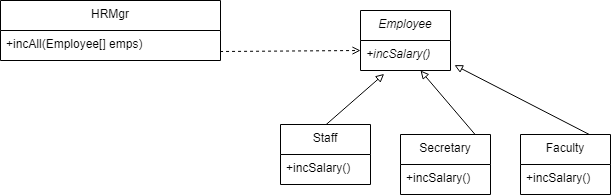

The diagram above was exported from draw.io. Its source (the exported page's mxGraphModel, read from the mxfile embedded in the PNG):
<mxGraphModel dx="1050" dy="573" grid="1" gridSize="10" guides="1" tooltips="1" connect="1" arrows="1" fold="1" page="1" pageScale="1" pageWidth="827" pageHeight="1169" math="0" shadow="0">
  <root>
    <mxCell id="WIyWlLk6GJQsqaUBKTNV-0" />
    <mxCell id="WIyWlLk6GJQsqaUBKTNV-1" parent="WIyWlLk6GJQsqaUBKTNV-0" />
    <mxCell id="zkfFHV4jXpPFQw0GAbJ--6" value="HRMgr" style="swimlane;fontStyle=0;align=center;verticalAlign=top;childLayout=stackLayout;horizontal=1;startSize=30;horizontalStack=0;resizeParent=1;resizeLast=0;collapsible=1;marginBottom=0;rounded=0;shadow=0;strokeWidth=1;" parent="WIyWlLk6GJQsqaUBKTNV-1" vertex="1">
      <mxGeometry x="100" y="150" width="220" height="60" as="geometry">
        <mxRectangle x="130" y="380" width="160" height="26" as="alternateBounds" />
      </mxGeometry>
    </mxCell>
    <mxCell id="zkfFHV4jXpPFQw0GAbJ--7" value="+incAll(Employee[] emps)" style="text;align=left;verticalAlign=top;spacingLeft=4;spacingRight=4;overflow=hidden;rotatable=0;points=[[0,0.5],[1,0.5]];portConstraint=eastwest;fontStyle=0" parent="zkfFHV4jXpPFQw0GAbJ--6" vertex="1">
      <mxGeometry y="30" width="220" height="26" as="geometry" />
    </mxCell>
    <mxCell id="UZjN9YzEbULmpSF5MGo8-77" value="" style="endArrow=open;html=1;rounded=0;entryX=0;entryY=0.5;entryDx=0;entryDy=0;exitX=0.998;exitY=-0.192;exitDx=0;exitDy=0;exitPerimeter=0;dashed=1;endFill=0;" edge="1" parent="WIyWlLk6GJQsqaUBKTNV-1">
      <mxGeometry width="50" height="50" relative="1" as="geometry">
        <mxPoint x="319.55999999999995" y="201.00800000000004" as="sourcePoint" />
        <mxPoint x="460" y="200" as="targetPoint" />
      </mxGeometry>
    </mxCell>
    <mxCell id="UZjN9YzEbULmpSF5MGo8-78" value="" style="endArrow=block;html=1;rounded=0;entryX=0.197;entryY=1.085;entryDx=0;entryDy=0;exitX=0.337;exitY=-0.035;exitDx=0;exitDy=0;exitPerimeter=0;endFill=0;entryPerimeter=0;" edge="1" parent="WIyWlLk6GJQsqaUBKTNV-1">
      <mxGeometry width="50" height="50" relative="1" as="geometry">
        <mxPoint x="420.44000000000005" y="278.6" as="sourcePoint" />
        <mxPoint x="483.6400000000001" y="223.39999999999998" as="targetPoint" />
      </mxGeometry>
    </mxCell>
    <mxCell id="UZjN9YzEbULmpSF5MGo8-79" value="" style="endArrow=block;html=1;rounded=0;entryX=0.5;entryY=1;entryDx=0;entryDy=0;exitX=0.373;exitY=0.005;exitDx=0;exitDy=0;exitPerimeter=0;endFill=0;" edge="1" parent="WIyWlLk6GJQsqaUBKTNV-1">
      <mxGeometry width="50" height="50" relative="1" as="geometry">
        <mxPoint x="574.76" y="284.20000000000005" as="sourcePoint" />
        <mxPoint x="520" y="220" as="targetPoint" />
      </mxGeometry>
    </mxCell>
    <mxCell id="UZjN9YzEbULmpSF5MGo8-80" value="" style="endArrow=block;html=1;rounded=0;entryX=1.044;entryY=0.946;entryDx=0;entryDy=0;exitX=0.198;exitY=0.025;exitDx=0;exitDy=0;exitPerimeter=0;endFill=0;entryPerimeter=0;" edge="1" parent="WIyWlLk6GJQsqaUBKTNV-1" target="UZjN9YzEbULmpSF5MGo8-82">
      <mxGeometry width="50" height="50" relative="1" as="geometry">
        <mxPoint x="690.76" y="285" as="sourcePoint" />
        <mxPoint x="564.4000000000001" y="221" as="targetPoint" />
      </mxGeometry>
    </mxCell>
    <mxCell id="UZjN9YzEbULmpSF5MGo8-81" value="Employee" style="swimlane;fontStyle=2;align=center;verticalAlign=top;childLayout=stackLayout;horizontal=1;startSize=30;horizontalStack=0;resizeParent=1;resizeLast=0;collapsible=1;marginBottom=0;rounded=0;shadow=0;strokeWidth=1;" vertex="1" parent="WIyWlLk6GJQsqaUBKTNV-1">
      <mxGeometry x="460" y="160" width="90" height="60" as="geometry">
        <mxRectangle x="130" y="380" width="160" height="26" as="alternateBounds" />
      </mxGeometry>
    </mxCell>
    <mxCell id="UZjN9YzEbULmpSF5MGo8-82" value="+incSalary()" style="text;align=left;verticalAlign=top;spacingLeft=4;spacingRight=4;overflow=hidden;rotatable=0;points=[[0,0.5],[1,0.5]];portConstraint=eastwest;fontStyle=2" vertex="1" parent="UZjN9YzEbULmpSF5MGo8-81">
      <mxGeometry y="30" width="90" height="26" as="geometry" />
    </mxCell>
    <mxCell id="UZjN9YzEbULmpSF5MGo8-83" value="Staff" style="swimlane;fontStyle=0;align=center;verticalAlign=top;childLayout=stackLayout;horizontal=1;startSize=30;horizontalStack=0;resizeParent=1;resizeLast=0;collapsible=1;marginBottom=0;rounded=0;shadow=0;strokeWidth=1;" vertex="1" parent="WIyWlLk6GJQsqaUBKTNV-1">
      <mxGeometry x="380" y="274" width="90" height="60" as="geometry">
        <mxRectangle x="130" y="380" width="160" height="26" as="alternateBounds" />
      </mxGeometry>
    </mxCell>
    <mxCell id="UZjN9YzEbULmpSF5MGo8-84" value="+incSalary()" style="text;align=left;verticalAlign=top;spacingLeft=4;spacingRight=4;overflow=hidden;rotatable=0;points=[[0,0.5],[1,0.5]];portConstraint=eastwest;fontStyle=0" vertex="1" parent="UZjN9YzEbULmpSF5MGo8-83">
      <mxGeometry y="30" width="90" height="26" as="geometry" />
    </mxCell>
    <mxCell id="UZjN9YzEbULmpSF5MGo8-85" value="Secretary" style="swimlane;fontStyle=0;align=center;verticalAlign=top;childLayout=stackLayout;horizontal=1;startSize=30;horizontalStack=0;resizeParent=1;resizeLast=0;collapsible=1;marginBottom=0;rounded=0;shadow=0;strokeWidth=1;" vertex="1" parent="WIyWlLk6GJQsqaUBKTNV-1">
      <mxGeometry x="500" y="284" width="90" height="60" as="geometry">
        <mxRectangle x="130" y="380" width="160" height="26" as="alternateBounds" />
      </mxGeometry>
    </mxCell>
    <mxCell id="UZjN9YzEbULmpSF5MGo8-86" value="+incSalary()" style="text;align=left;verticalAlign=top;spacingLeft=4;spacingRight=4;overflow=hidden;rotatable=0;points=[[0,0.5],[1,0.5]];portConstraint=eastwest;fontStyle=0" vertex="1" parent="UZjN9YzEbULmpSF5MGo8-85">
      <mxGeometry y="30" width="90" height="26" as="geometry" />
    </mxCell>
    <mxCell id="UZjN9YzEbULmpSF5MGo8-87" value="Faculty" style="swimlane;fontStyle=0;align=center;verticalAlign=top;childLayout=stackLayout;horizontal=1;startSize=30;horizontalStack=0;resizeParent=1;resizeLast=0;collapsible=1;marginBottom=0;rounded=0;shadow=0;strokeWidth=1;" vertex="1" parent="WIyWlLk6GJQsqaUBKTNV-1">
      <mxGeometry x="620" y="284" width="90" height="60" as="geometry">
        <mxRectangle x="130" y="380" width="160" height="26" as="alternateBounds" />
      </mxGeometry>
    </mxCell>
    <mxCell id="UZjN9YzEbULmpSF5MGo8-88" value="+incSalary()" style="text;align=left;verticalAlign=top;spacingLeft=4;spacingRight=4;overflow=hidden;rotatable=0;points=[[0,0.5],[1,0.5]];portConstraint=eastwest;fontStyle=0" vertex="1" parent="UZjN9YzEbULmpSF5MGo8-87">
      <mxGeometry y="30" width="90" height="26" as="geometry" />
    </mxCell>
  </root>
</mxGraphModel>